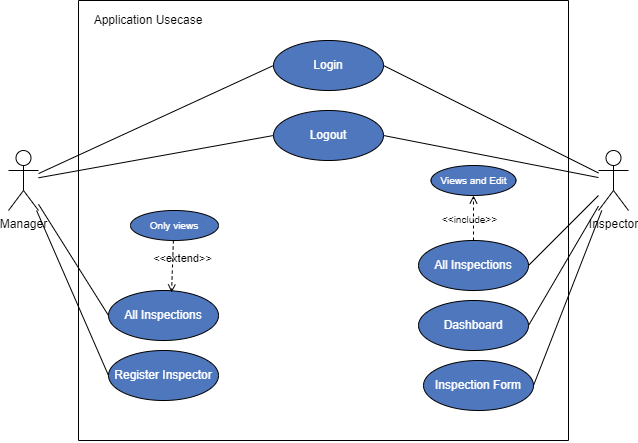

The diagram above was exported from draw.io. Its source (the exported page's mxGraphModel, read from the mxfile embedded in the PNG):
<mxGraphModel dx="1021" dy="567" grid="1" gridSize="10" guides="1" tooltips="1" connect="1" arrows="1" fold="1" page="1" pageScale="1" pageWidth="850" pageHeight="1100" math="0" shadow="0">
  <root>
    <mxCell id="0" />
    <mxCell id="1" parent="0" />
    <mxCell id="ytMYsg804MOobLlgQeTm-6" style="rounded=0;orthogonalLoop=1;jettySize=auto;html=1;entryX=0;entryY=0.5;entryDx=0;entryDy=0;endArrow=none;endFill=0;" parent="1" source="ytMYsg804MOobLlgQeTm-2" target="LulT-lz3Xo9uY7h2LTY8-11" edge="1">
      <mxGeometry relative="1" as="geometry">
        <mxPoint x="375" y="160" as="targetPoint" />
      </mxGeometry>
    </mxCell>
    <mxCell id="LulT-lz3Xo9uY7h2LTY8-19" style="edgeStyle=none;rounded=0;orthogonalLoop=1;jettySize=auto;html=1;entryX=0;entryY=0.5;entryDx=0;entryDy=0;fontColor=#000000;endArrow=none;endFill=0;" edge="1" parent="1" source="ytMYsg804MOobLlgQeTm-2" target="LulT-lz3Xo9uY7h2LTY8-16">
      <mxGeometry relative="1" as="geometry" />
    </mxCell>
    <mxCell id="LulT-lz3Xo9uY7h2LTY8-21" style="edgeStyle=none;rounded=0;orthogonalLoop=1;jettySize=auto;html=1;entryX=0;entryY=0.5;entryDx=0;entryDy=0;fontColor=#000000;endArrow=none;endFill=0;" edge="1" parent="1" source="ytMYsg804MOobLlgQeTm-2" target="LulT-lz3Xo9uY7h2LTY8-20">
      <mxGeometry relative="1" as="geometry" />
    </mxCell>
    <mxCell id="LulT-lz3Xo9uY7h2LTY8-23" style="edgeStyle=none;rounded=0;orthogonalLoop=1;jettySize=auto;html=1;entryX=0;entryY=0.5;entryDx=0;entryDy=0;fontColor=#000000;endArrow=none;endFill=0;" edge="1" parent="1" source="ytMYsg804MOobLlgQeTm-2" target="LulT-lz3Xo9uY7h2LTY8-22">
      <mxGeometry relative="1" as="geometry" />
    </mxCell>
    <mxCell id="ytMYsg804MOobLlgQeTm-2" value="Manager" style="shape=umlActor;verticalLabelPosition=bottom;verticalAlign=top;html=1;" parent="1" vertex="1">
      <mxGeometry x="160" y="200" width="30" height="60" as="geometry" />
    </mxCell>
    <mxCell id="LulT-lz3Xo9uY7h2LTY8-15" style="edgeStyle=none;rounded=0;orthogonalLoop=1;jettySize=auto;html=1;entryX=1;entryY=0.5;entryDx=0;entryDy=0;fontColor=#000000;endArrow=none;endFill=0;" edge="1" parent="1" source="ytMYsg804MOobLlgQeTm-3" target="LulT-lz3Xo9uY7h2LTY8-11">
      <mxGeometry relative="1" as="geometry" />
    </mxCell>
    <mxCell id="LulT-lz3Xo9uY7h2LTY8-18" style="edgeStyle=none;rounded=0;orthogonalLoop=1;jettySize=auto;html=1;entryX=1;entryY=0.5;entryDx=0;entryDy=0;fontColor=#000000;endArrow=none;endFill=0;" edge="1" parent="1" source="ytMYsg804MOobLlgQeTm-3" target="LulT-lz3Xo9uY7h2LTY8-16">
      <mxGeometry relative="1" as="geometry" />
    </mxCell>
    <mxCell id="LulT-lz3Xo9uY7h2LTY8-25" style="edgeStyle=none;rounded=0;orthogonalLoop=1;jettySize=auto;html=1;entryX=1;entryY=0.5;entryDx=0;entryDy=0;fontColor=#000000;endArrow=none;endFill=0;" edge="1" parent="1" source="ytMYsg804MOobLlgQeTm-3" target="LulT-lz3Xo9uY7h2LTY8-24">
      <mxGeometry relative="1" as="geometry" />
    </mxCell>
    <mxCell id="LulT-lz3Xo9uY7h2LTY8-27" style="edgeStyle=none;rounded=0;orthogonalLoop=1;jettySize=auto;html=1;entryX=1;entryY=0.5;entryDx=0;entryDy=0;fontColor=#000000;endArrow=none;endFill=0;" edge="1" parent="1" source="ytMYsg804MOobLlgQeTm-3" target="LulT-lz3Xo9uY7h2LTY8-26">
      <mxGeometry relative="1" as="geometry" />
    </mxCell>
    <mxCell id="LulT-lz3Xo9uY7h2LTY8-28" style="edgeStyle=none;rounded=0;orthogonalLoop=1;jettySize=auto;html=1;entryX=1;entryY=0.5;entryDx=0;entryDy=0;fontColor=#000000;endArrow=none;endFill=0;" edge="1" parent="1" source="ytMYsg804MOobLlgQeTm-3" target="LulT-lz3Xo9uY7h2LTY8-36">
      <mxGeometry relative="1" as="geometry" />
    </mxCell>
    <mxCell id="ytMYsg804MOobLlgQeTm-3" value="Inspector" style="shape=umlActor;verticalLabelPosition=bottom;verticalAlign=top;html=1;" parent="1" vertex="1">
      <mxGeometry x="750" y="200" width="30" height="60" as="geometry" />
    </mxCell>
    <mxCell id="LulT-lz3Xo9uY7h2LTY8-9" value="" style="endArrow=none;html=1;rounded=0;fontColor=#FFFFFF;" edge="1" parent="1">
      <mxGeometry width="50" height="50" relative="1" as="geometry">
        <mxPoint x="230" y="490" as="sourcePoint" />
        <mxPoint x="230" y="50" as="targetPoint" />
      </mxGeometry>
    </mxCell>
    <mxCell id="LulT-lz3Xo9uY7h2LTY8-10" value="" style="endArrow=none;html=1;rounded=0;fontColor=#FFFFFF;" edge="1" parent="1">
      <mxGeometry width="50" height="50" relative="1" as="geometry">
        <mxPoint x="720" y="490" as="sourcePoint" />
        <mxPoint x="720" y="50" as="targetPoint" />
      </mxGeometry>
    </mxCell>
    <mxCell id="LulT-lz3Xo9uY7h2LTY8-11" value="Login" style="ellipse;whiteSpace=wrap;html=1;rounded=1;shadow=0;glass=0;sketch=0;fontColor=#FFFFFF;strokeColor=default;fillColor=#4E77BE;" vertex="1" parent="1">
      <mxGeometry x="425" y="90" width="110" height="50" as="geometry" />
    </mxCell>
    <mxCell id="LulT-lz3Xo9uY7h2LTY8-12" value="" style="endArrow=none;html=1;rounded=0;fontColor=#FFFFFF;" edge="1" parent="1">
      <mxGeometry width="50" height="50" relative="1" as="geometry">
        <mxPoint x="230" y="50" as="sourcePoint" />
        <mxPoint x="720" y="50" as="targetPoint" />
      </mxGeometry>
    </mxCell>
    <mxCell id="LulT-lz3Xo9uY7h2LTY8-13" value="" style="endArrow=none;html=1;rounded=0;fontColor=#FFFFFF;" edge="1" parent="1">
      <mxGeometry width="50" height="50" relative="1" as="geometry">
        <mxPoint x="230" y="490" as="sourcePoint" />
        <mxPoint x="720" y="490" as="targetPoint" />
      </mxGeometry>
    </mxCell>
    <mxCell id="LulT-lz3Xo9uY7h2LTY8-14" value="&lt;font color=&quot;#000000&quot;&gt;Application Usecase&lt;/font&gt;" style="text;html=1;strokeColor=none;fillColor=none;align=center;verticalAlign=middle;whiteSpace=wrap;rounded=0;shadow=0;glass=0;sketch=0;fontColor=#FFFFFF;" vertex="1" parent="1">
      <mxGeometry x="240" y="60" width="120" height="20" as="geometry" />
    </mxCell>
    <mxCell id="LulT-lz3Xo9uY7h2LTY8-16" value="Logout" style="ellipse;whiteSpace=wrap;html=1;rounded=1;shadow=0;glass=0;sketch=0;fontColor=#FFFFFF;strokeColor=default;fillColor=#4E77BE;" vertex="1" parent="1">
      <mxGeometry x="425" y="160" width="110" height="50" as="geometry" />
    </mxCell>
    <mxCell id="LulT-lz3Xo9uY7h2LTY8-20" value="Register Inspector" style="ellipse;whiteSpace=wrap;html=1;rounded=1;shadow=0;glass=0;sketch=0;fontColor=#FFFFFF;strokeColor=default;fillColor=#4E77BE;" vertex="1" parent="1">
      <mxGeometry x="260" y="400" width="110" height="50" as="geometry" />
    </mxCell>
    <mxCell id="LulT-lz3Xo9uY7h2LTY8-22" value="All Inspections" style="ellipse;whiteSpace=wrap;html=1;rounded=1;shadow=0;glass=0;sketch=0;fontColor=#FFFFFF;strokeColor=default;fillColor=#4E77BE;" vertex="1" parent="1">
      <mxGeometry x="260" y="340" width="110" height="50" as="geometry" />
    </mxCell>
    <mxCell id="LulT-lz3Xo9uY7h2LTY8-24" value="Dashboard" style="ellipse;whiteSpace=wrap;html=1;rounded=1;shadow=0;glass=0;sketch=0;fontColor=#FFFFFF;strokeColor=default;fillColor=#4E77BE;" vertex="1" parent="1">
      <mxGeometry x="570" y="350" width="110" height="50" as="geometry" />
    </mxCell>
    <mxCell id="LulT-lz3Xo9uY7h2LTY8-26" value="Inspection Form" style="ellipse;whiteSpace=wrap;html=1;rounded=1;shadow=0;glass=0;sketch=0;fontColor=#FFFFFF;strokeColor=default;fillColor=#4E77BE;" vertex="1" parent="1">
      <mxGeometry x="575" y="410" width="110" height="50" as="geometry" />
    </mxCell>
    <mxCell id="LulT-lz3Xo9uY7h2LTY8-29" value="&amp;lt;&amp;lt;extend&amp;gt;&amp;gt;" style="html=1;verticalAlign=bottom;labelBackgroundColor=none;endArrow=open;endFill=0;dashed=1;rounded=0;fontColor=#000000;entryX=0.573;entryY=0.04;entryDx=0;entryDy=0;exitX=0.5;exitY=0;exitDx=0;exitDy=0;entryPerimeter=0;" edge="1" parent="1" source="LulT-lz3Xo9uY7h2LTY8-34" target="LulT-lz3Xo9uY7h2LTY8-22">
      <mxGeometry x="0.3877" y="10" width="160" relative="1" as="geometry">
        <mxPoint x="280" y="290" as="sourcePoint" />
        <mxPoint x="350" y="200" as="targetPoint" />
        <mxPoint as="offset" />
      </mxGeometry>
    </mxCell>
    <mxCell id="LulT-lz3Xo9uY7h2LTY8-32" value="&amp;lt;&amp;lt;include&amp;gt;&amp;gt;" style="html=1;verticalAlign=bottom;labelBackgroundColor=none;endArrow=open;endFill=0;dashed=1;rounded=0;fontSize=10;fontColor=#000000;exitX=0.5;exitY=0;exitDx=0;exitDy=0;entryX=0.5;entryY=1;entryDx=0;entryDy=0;startArrow=none;" edge="1" parent="1" source="LulT-lz3Xo9uY7h2LTY8-36" target="LulT-lz3Xo9uY7h2LTY8-35">
      <mxGeometry x="-0.4778" y="4" width="160" relative="1" as="geometry">
        <mxPoint x="490" y="240" as="sourcePoint" />
        <mxPoint x="490" y="230" as="targetPoint" />
        <mxPoint as="offset" />
      </mxGeometry>
    </mxCell>
    <mxCell id="LulT-lz3Xo9uY7h2LTY8-34" value="&lt;span style=&quot;font-size: 10px;&quot;&gt;Only views&lt;/span&gt;" style="ellipse;whiteSpace=wrap;html=1;rounded=1;shadow=0;glass=0;sketch=0;fontColor=#FFFFFF;strokeColor=default;fillColor=#4E77BE;" vertex="1" parent="1">
      <mxGeometry x="282" y="260" width="88" height="30" as="geometry" />
    </mxCell>
    <mxCell id="LulT-lz3Xo9uY7h2LTY8-35" value="&lt;span style=&quot;font-size: 10px;&quot;&gt;Views and Edit&lt;/span&gt;" style="ellipse;whiteSpace=wrap;html=1;rounded=1;shadow=0;glass=0;sketch=0;fontColor=#FFFFFF;strokeColor=default;fillColor=#4E77BE;" vertex="1" parent="1">
      <mxGeometry x="582.5" y="215" width="85" height="30" as="geometry" />
    </mxCell>
    <mxCell id="LulT-lz3Xo9uY7h2LTY8-36" value="All Inspections" style="ellipse;whiteSpace=wrap;html=1;rounded=1;shadow=0;glass=0;sketch=0;fontColor=#FFFFFF;strokeColor=default;fillColor=#4E77BE;" vertex="1" parent="1">
      <mxGeometry x="570" y="290" width="110" height="50" as="geometry" />
    </mxCell>
  </root>
</mxGraphModel>